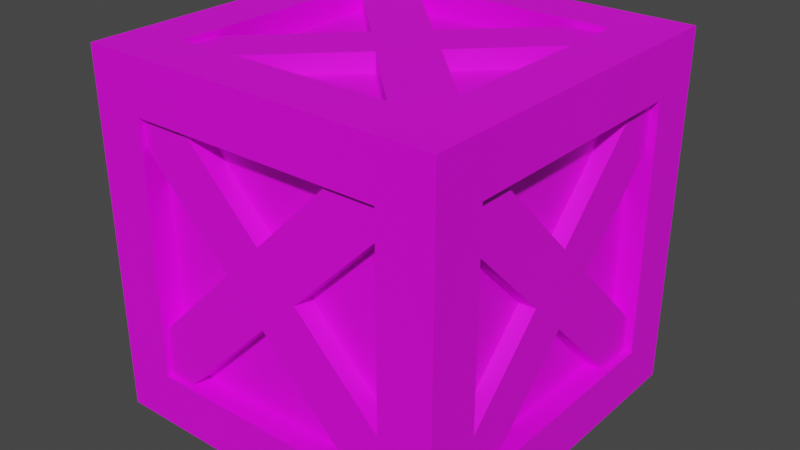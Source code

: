 # Source: Crate.blend  (saved by Blender 2.93.20; exported with 4.5.12 LTS)
import bpy
from mathutils import Matrix  # noqa: F401  (used for matrix-valued properties, if any)

bpy.ops.wm.read_factory_settings(use_empty=True)
scene = bpy.context.scene
scene.name = 'Scene'

# ---- collections
col_collection = bpy.data.collections.new('Collection'); scene.collection.children.link(col_collection)

# ---- images (referenced by path relative to the original .blend; pixels are not part of the script)
import os
ASSET_DIR = os.environ.get("B2B_ASSET_DIR", "")  # directory of the original .blend (textures are referenced by path, not embedded)
HERE = os.path.dirname(os.path.abspath(__file__))  # packed textures are extracted next to this script under _unpacked/

def load_image(name, relpath, width, height, colorspace="sRGB"):
    """Load a texture the original file referenced (path relative to the .blend, or extracted next to this script)."""
    p = next((c for c in (os.path.join(HERE, relpath), os.path.join(ASSET_DIR, relpath)) if relpath and os.path.exists(c)), "")
    if p:
        img = bpy.data.images.load(p, check_existing=True)
        img.name = name
    else:  # same state as the original file: an image datablock whose file is absent (Cycles renders it pink)
        img = bpy.data.images.new(name, width, height)
        img.source = "FILE"
        img.filepath = "//" + (relpath or name)
    img.colorspace_settings.name = colorspace
    return img
img_planks_psd = load_image('Planks.psd', 'Planks.psd', 1024, 1024, 'sRGB')
img_planks_l_psd = load_image('Planks L.psd', 'Planks L.psd', 1024, 1024, 'sRGB')

# ---- materials (node trees are filled in below, after node groups)
mat_w1 = bpy.data.materials.new('w1')
mat_w1.use_transparent_shadow = False
mat_w2 = bpy.data.materials.new('w2')
mat_w2.use_transparent_shadow = False

# ---- material node trees
mat_w1.use_nodes = True; mat_w1.node_tree.nodes.clear()
_N = mat_w1.node_tree.nodes; _L = mat_w1.node_tree.links
n0 = _N.new('ShaderNodeBsdfPrincipled'); n0.name = 'Principled BSDF'; n0.location = (10, 300)
n0.distribution = 'GGX'
n0.subsurface_method = 'BURLEY'
n0.inputs[3].default_value = 1.45
n0.inputs[27].default_value = (0.0, 0.0, 0.0, 1.0)
n0.inputs[28].default_value = 1.0
n1 = _N.new('ShaderNodeOutputMaterial'); n1.name = 'Material Output'; n1.location = (300, 300)
n2 = _N.new('ShaderNodeTexImage'); n2.name = 'Image Texture'; n2.location = (-304, 239)
n2.image = img_planks_psd
_L.new(n0.outputs[0], n1.inputs[0])
_L.new(n2.outputs[0], n0.inputs[0])
n1.is_active_output = True
mat_w2.use_nodes = True; mat_w2.node_tree.nodes.clear()
_N = mat_w2.node_tree.nodes; _L = mat_w2.node_tree.links
n0 = _N.new('ShaderNodeBsdfPrincipled'); n0.name = 'Principled BSDF'; n0.location = (10, 300)
n0.distribution = 'GGX'
n0.subsurface_method = 'BURLEY'
n0.inputs[3].default_value = 1.45
n0.inputs[27].default_value = (0.0, 0.0, 0.0, 1.0)
n0.inputs[28].default_value = 1.0
n1 = _N.new('ShaderNodeOutputMaterial'); n1.name = 'Material Output'; n1.location = (300, 300)
n2 = _N.new('ShaderNodeTexImage'); n2.name = 'Image Texture'; n2.location = (-280, 280)
n2.image = img_planks_l_psd
_L.new(n0.outputs[0], n1.inputs[0])
_L.new(n2.outputs[0], n0.inputs[0])
n1.is_active_output = True

# ---- world
world_world = bpy.data.worlds.new('World'); scene.world = world_world
world_world.use_nodes = True; world_world.node_tree.nodes.clear()
_N = world_world.node_tree.nodes; _L = world_world.node_tree.links
n0 = _N.new('ShaderNodeOutputWorld'); n0.name = 'World Output'; n0.location = (300, 300)
n1 = _N.new('ShaderNodeBackground'); n1.name = 'Background'; n1.location = (10, 300)
n1.inputs[0].default_value = (0.05088, 0.05088, 0.05088, 1.0)
_L.new(n1.outputs[0], n0.inputs[0])
n0.is_active_output = True
world_world.color = (0.05088, 0.05088, 0.05088)
world_world.use_sun_shadow = False
world_world.sun_shadow_jitter_overblur = 0.0

# ---- meshes
me_cube_009 = bpy.data.meshes.new('Cube.009')
me_cube_009.from_pydata([(-0.2159, 0.6604, 0.04761), (-0.003432, 0.6604, 0.2601), (-0.2159, 0.9609, 0.04761), (-0.003432, 0.9609, 0.2601), (-0.003432, 0.6604, -0.1648), (0.209, 0.6604, 0.04761), (-0.003432, 0.9609, -0.1648), (0.209, 0.9609, 0.04761), (0.8498, 0.9609, -0.5932), (0.6373, 0.9609, -0.8056), (0.6373, 0.6604, -0.8056), (0.8498, 0.6604, -0.5932), (-0.8486, 0.9609, 0.6803), (-0.8486, 0.6604, 0.6803), (-0.6361, 0.6604, 0.8928), (-0.6361, 0.9609, 0.8928), (0.6739, 0.6604, 0.9374), (0.6739, 0.9609, 0.9374), (0.8864, 0.9609, 0.725), (0.8864, 0.6604, 0.725), (-0.8659, 0.9609, -0.6024), (-0.8659, 0.6604, -0.6024), (-0.6534, 0.9609, -0.8148), (-0.6534, 0.6604, -0.8148), (-0.2159, -0.9745, 0.04761), (-0.003432, -0.9745, 0.2601), (-0.2159, -0.674, 0.04761), (-0.003432, -0.674, 0.2601), (-0.003432, -0.9745, -0.1648), (0.209, -0.9745, 0.04761), (-0.003432, -0.674, -0.1648), (0.209, -0.674, 0.04761), (0.8498, -0.674, -0.5932), (0.6373, -0.674, -0.8056), (0.6373, -0.9745, -0.8056), (0.8498, -0.9745, -0.5932), (-0.8486, -0.674, 0.6803), (-0.8486, -0.9745, 0.6803), (-0.6361, -0.9745, 0.8928), (-0.6361, -0.674, 0.8928), (0.6739, -0.9745, 0.9374), (0.6739, -0.674, 0.9374), (0.8864, -0.674, 0.725), (0.8864, -0.9745, 0.725), (-0.8659, -0.674, -0.6024), (-0.8659, -0.9745, -0.6024), (-0.6534, -0.674, -0.8148), (-0.6534, -0.9745, -0.8148), (-1.003, -1.002, -1.01), (-1.003, -1.002, 0.99), (-1.003, 0.9975, -1.01), (-1.003, 0.9975, 0.99), (0.9966, -1.002, -1.01), (0.9965, -1.002, 0.9901), (0.9966, 0.9975, -1.01), (0.9965, 0.9975, 0.9901), (-0.7093, -0.7084, -0.7158), (-0.7094, -0.7084, 0.696), (-0.7093, 0.7035, -0.7158), (-0.7094, 0.7035, 0.696), (0.7025, -0.7084, -0.7158), (0.7025, -0.7084, 0.696), (0.7025, 0.7035, -0.7158), (0.7025, 0.7035, 0.696), (-1.003, -0.7084, -0.7159), (0.7025, -1.002, 0.696), (-1.003, 0.7035, 0.696), (-1.003, -0.7084, 0.696), (0.7025, -1.002, -0.7158), (-0.7093, -1.002, -0.7158), (-1.003, 0.7035, -0.7159), (-0.7094, -1.002, 0.696), (-0.7093, 0.9975, -0.7158), (0.7025, 0.9975, 0.696), (-0.7094, 0.9975, 0.696), (0.9966, 0.7035, -0.7158), (0.7025, 0.9975, -0.7158), (0.9966, -0.7084, -0.7158), (0.9965, -0.7084, 0.696), (0.9965, 0.7035, 0.696), (0.7025, -0.7084, 0.9901), (-0.7094, -0.7084, 0.99), (-0.7094, 0.7035, 0.99), (0.7025, -0.7084, -1.01), (-0.7093, 0.7035, -1.01), (0.7025, 0.7035, -1.01), (0.7025, 0.7035, 0.9901), (-0.7093, -0.7084, -1.01), (-0.868, -0.8671, -0.8745), (-0.8681, -0.8671, 0.8547), (-0.868, 0.8622, -0.8745), (-0.8681, 0.8622, 0.8547), (0.8612, -0.8671, -0.8745), (0.8612, -0.8671, 0.8547), (0.8612, 0.8622, -0.8745), (0.8612, 0.8622, 0.8547), (0.6528, 0.2227, -0.0365), (0.6527, 0.01027, 0.1759), (0.9532, 0.2226, -0.03649), (0.9532, 0.01016, 0.176), (0.6527, 0.01029, -0.249), (0.6526, -0.2022, -0.03651), (0.9532, 0.01017, -0.249), (0.9531, -0.2023, -0.0365), (0.9528, -0.8431, -0.6773), (0.9529, -0.6306, -0.8897), (0.6525, -0.6305, -0.8897), (0.6524, -0.8429, -0.6773), (0.9535, 0.8553, 0.5962), (0.653, 0.8554, 0.5962), (0.6529, 0.643, 0.8087), (0.9534, 0.6428, 0.8087), (0.6524, -0.6671, 0.8533), (0.9529, -0.6672, 0.8533), (0.9528, -0.8797, 0.6408), (0.6523, -0.8796, 0.6408), (0.9535, 0.8727, -0.6865), (0.6531, 0.8728, -0.6865), (0.9534, 0.6602, -0.8989), (0.653, 0.6603, -0.8989), (-0.982, 0.2234, -0.03654), (-0.9821, 0.01092, 0.1759), (-0.6816, 0.2233, -0.03653), (-0.6816, 0.0108, 0.1759), (-0.9821, 0.01093, -0.249), (-0.9822, -0.2015, -0.03655), (-0.6816, 0.01082, -0.249), (-0.6817, -0.2017, -0.03655), (-0.682, -0.8424, -0.6773), (-0.6819, -0.6299, -0.8898), (-0.9823, -0.6298, -0.8898), (-0.9824, -0.8423, -0.6773), (-0.6813, 0.856, 0.5962), (-0.9818, 0.8561, 0.5962), (-0.9819, 0.6436, 0.8086), (-0.6814, 0.6435, 0.8086), (-0.9824, -0.6665, 0.8532), (-0.6819, -0.6666, 0.8532), (-0.682, -0.879, 0.6408), (-0.9825, -0.8789, 0.6408), (-0.6813, 0.8733, -0.6865), (-0.9817, 0.8734, -0.6865), (-0.6814, 0.6608, -0.899), (-0.9818, 0.661, -0.899), (0.01841, 0.2227, 0.6597), (-0.194, 0.01027, 0.6595), (0.0183, 0.2226, 0.9601), (-0.1941, 0.01016, 0.96), (0.2309, 0.01029, 0.6596), (0.01842, -0.2022, 0.6595), (0.2308, 0.01017, 0.9601), (0.01832, -0.2023, 0.9599), (0.6591, -0.8431, 0.9599), (0.8715, -0.6306, 0.9601), (0.8716, -0.6305, 0.6596), (0.6592, -0.8429, 0.6595), (-0.6144, 0.8553, 0.9601), (-0.6143, 0.8554, 0.6597), (-0.8267, 0.643, 0.6595), (-0.8269, 0.6428, 0.96), (-0.8714, -0.6671, 0.659), (-0.8715, -0.6672, 0.9595), (-0.659, -0.8797, 0.9594), (-0.6589, -0.8796, 0.659), (0.6683, 0.8727, 0.9606), (0.6684, 0.8728, 0.6601), (0.8807, 0.6602, 0.9606), (0.8808, 0.6603, 0.6601), (0.01897, 0.2234, -0.9751), (-0.1935, 0.01092, -0.9753), (0.01887, 0.2233, -0.6747), (-0.1936, 0.0108, -0.6748), (0.2314, 0.01093, -0.9752), (0.01898, -0.2015, -0.9753), (0.2313, 0.01082, -0.6747), (0.01888, -0.2017, -0.6749), (0.6597, -0.8424, -0.6749), (0.8721, -0.6299, -0.6747), (0.8722, -0.6298, -0.9752), (0.6598, -0.8423, -0.9753), (-0.6138, 0.856, -0.6747), (-0.6137, 0.8561, -0.9751), (-0.8262, 0.6436, -0.9753), (-0.8263, 0.6435, -0.6748), (-0.8708, -0.6665, -0.9758), (-0.8709, -0.6666, -0.6753), (-0.6585, -0.879, -0.6754), (-0.6584, -0.8789, -0.9758), (0.6688, 0.8733, -0.6742), (0.6689, 0.8734, -0.9747), (0.8813, 0.6608, -0.6742), (0.8814, 0.661, -0.9747)], [], [(3, 2, 12, 15), (2, 3, 7, 6), (7, 5, 11, 8), (4, 5, 1, 0), (4, 0, 21, 23), (5, 7, 18, 19), (9, 8, 11, 10), (6, 7, 8, 9), (5, 4, 10, 11), (4, 6, 9, 10), (13, 14, 15, 12), (0, 1, 14, 13), (1, 3, 15, 14), (2, 0, 13, 12), (18, 17, 16, 19), (3, 1, 16, 17), (1, 5, 19, 16), (7, 3, 17, 18), (20, 22, 23, 21), (2, 6, 22, 20), (0, 2, 20, 21), (6, 4, 23, 22), (27, 26, 36, 39), (26, 27, 31, 30), (31, 29, 35, 32), (28, 29, 25, 24), (28, 24, 45, 47), (29, 31, 42, 43), (33, 32, 35, 34), (30, 31, 32, 33), (29, 28, 34, 35), (28, 30, 33, 34), (37, 38, 39, 36), (24, 25, 38, 37), (25, 27, 39, 38), (26, 24, 37, 36), (42, 41, 40, 43), (27, 25, 40, 41), (25, 29, 43, 40), (31, 27, 41, 42), (44, 46, 47, 45), (26, 30, 46, 44), (24, 26, 44, 45), (30, 28, 47, 46), (67, 49, 51, 66), (70, 50, 48, 64), (74, 51, 55, 73), (76, 54, 50, 72), (54, 55, 79, 75), (77, 52, 54, 75), (52, 53, 65, 68), (69, 48, 52, 68), (87, 48, 50, 54, 52, 83, 85, 84), (52, 48, 87, 83), (51, 49, 81, 82), (53, 55, 86, 80), (59, 57, 67, 66), (63, 59, 74, 73), (77, 60, 61, 78), (71, 57, 61, 65), (84, 58, 56, 87), (81, 57, 59, 82), (56, 58, 70, 64), (58, 59, 66, 70), (57, 56, 64, 67), (61, 60, 68, 65), (56, 57, 71, 69), (68, 60, 56, 69), (75, 62, 60, 77), (78, 61, 63, 79), (79, 63, 62, 75), (61, 57, 81, 80), (82, 59, 63, 86), (63, 61, 80, 86), (74, 59, 58, 72), (76, 62, 63, 73), (72, 58, 62, 76), (83, 60, 62, 85), (87, 56, 60, 83), (85, 62, 58, 84), (88, 89, 91, 90), (90, 91, 95, 94), (94, 95, 93, 92), (92, 93, 89, 88), (90, 94, 92, 88), (95, 91, 89, 93), (99, 98, 108, 111), (98, 99, 103, 102), (103, 101, 107, 104), (100, 101, 97, 96), (100, 96, 117, 119), (101, 103, 114, 115), (105, 104, 107, 106), (102, 103, 104, 105), (101, 100, 106, 107), (100, 102, 105, 106), (109, 110, 111, 108), (96, 97, 110, 109), (97, 99, 111, 110), (98, 96, 109, 108), (114, 113, 112, 115), (99, 97, 112, 113), (97, 101, 115, 112), (103, 99, 113, 114), (116, 118, 119, 117), (98, 102, 118, 116), (96, 98, 116, 117), (102, 100, 119, 118), (123, 122, 132, 135), (122, 123, 127, 126), (127, 125, 131, 128), (124, 125, 121, 120), (124, 120, 141, 143), (125, 127, 138, 139), (129, 128, 131, 130), (126, 127, 128, 129), (125, 124, 130, 131), (124, 126, 129, 130), (133, 134, 135, 132), (120, 121, 134, 133), (121, 123, 135, 134), (122, 120, 133, 132), (138, 137, 136, 139), (123, 121, 136, 137), (121, 125, 139, 136), (127, 123, 137, 138), (140, 142, 143, 141), (122, 126, 142, 140), (120, 122, 140, 141), (126, 124, 143, 142), (147, 146, 156, 159), (146, 147, 151, 150), (151, 149, 155, 152), (148, 149, 145, 144), (148, 144, 165, 167), (149, 151, 162, 163), (153, 152, 155, 154), (150, 151, 152, 153), (149, 148, 154, 155), (148, 150, 153, 154), (157, 158, 159, 156), (144, 145, 158, 157), (145, 147, 159, 158), (146, 144, 157, 156), (162, 161, 160, 163), (147, 145, 160, 161), (145, 149, 163, 160), (151, 147, 161, 162), (164, 166, 167, 165), (146, 150, 166, 164), (144, 146, 164, 165), (150, 148, 167, 166), (171, 170, 180, 183), (170, 171, 175, 174), (175, 173, 179, 176), (172, 173, 169, 168), (172, 168, 189, 191), (173, 175, 186, 187), (177, 176, 179, 178), (174, 175, 176, 177), (173, 172, 178, 179), (172, 174, 177, 178), (181, 182, 183, 180), (168, 169, 182, 181), (169, 171, 183, 182), (170, 168, 181, 180), (186, 185, 184, 187), (171, 169, 184, 185), (169, 173, 187, 184), (175, 171, 185, 186), (188, 190, 191, 189), (170, 174, 190, 188), (168, 170, 188, 189), (174, 172, 191, 190), (81, 49, 53, 80), (86, 55, 51, 82), (71, 49, 48, 69), (65, 53, 49, 71), (78, 53, 52, 77), (79, 55, 53, 78), (73, 55, 54, 76), (72, 50, 51, 74), (66, 51, 50, 70), (64, 48, 49, 67)])
me_cube_009.polygons.foreach_set('material_index', [0, 0, 0, 0, 0, 0, 0, 0, 0, 0, 0, 0, 0, 0, 0, 0, 0, 0, 0, 0, 0, 0, 0, 0, 0, 0, 0, 0, 0, 0, 0, 0, 0, 0, 0, 0, 0, 0, 0, 0, 0, 0, 0, 0, 0, 0, 0, 0, 0, 0, 0, 0, 0, 0, 0, 0, 0, 0, 0, 0, 0, 0, 0, 0, 0, 0, 0, 0, 0, 0, 0, 0, 0, 0, 0, 0, 0, 0, 0, 0, 1, 1, 1, 1, 1, 1, 0, 0, 0, 0, 0, 0, 0, 0, 0, 0, 0, 0, 0, 0, 0, 0, 0, 0, 0, 0, 0, 0, 0, 0, 0, 0, 0, 0, 0, 0, 0, 0, 0, 0, 0, 0, 0, 0, 0, 0, 0, 0, 0, 0, 0, 0, 0, 0, 0, 0, 0, 0, 0, 0, 0, 0, 0, 0, 0, 0, 0, 0, 0, 0, 0, 0, 0, 0, 0, 0, 0, 0, 0, 0, 0, 0, 0, 0, 0, 0, 0, 0, 0, 0, 0, 0, 0, 0, 0, 0, 0, 0, 0, 0, 0, 0, 0, 0])
_uv = me_cube_009.uv_layers.new(name='UVMap')
_uv.uv.foreach_set('vector', [0.4973, 0.743, 0.3058, 0.5515, -0.2645, 1.122, -0.07301, 1.313, 0.3058, 0.5515, 0.4973, 0.743, 0.6888, 0.5515, 0.4973, 0.36, 0.6888, 1.37, 0.6888, 1.099, 1.266, 1.099, 1.266, 1.37, 0.4973, 0.36, 0.6888, 0.5515, 0.4973, 0.743, 0.3058, 0.5515, 0.4973, 0.36, 0.3058, 0.5515, -0.2801, -0.03437, -0.08861, -0.2259, 0.6888, 1.099, 0.6888, 1.37, 1.299, 1.37, 1.299, 1.099, 1.075, 1.37, 1.266, 1.37, 1.266, 1.099, 1.075, 1.099, 0.4973, 0.36, 0.6888, 0.5515, 1.266, -0.02604, 1.075, -0.2175, 0.6888, 0.5515, 0.4973, 0.36, 1.075, -0.2175, 1.266, -0.02604, 0.4973, 1.099, 0.4973, 1.37, 1.075, 1.37, 1.075, 1.099, -0.2645, 1.099, -0.07301, 1.099, -0.07301, 1.37, -0.2645, 1.37, 0.3058, 0.5515, 0.4973, 0.743, -0.07301, 1.313, -0.2645, 1.122, 0.4973, 1.099, 0.4973, 1.37, -0.07301, 1.37, -0.07301, 1.099, 0.3058, 1.37, 0.3058, 1.099, -0.2645, 1.099, -0.2645, 1.37, 1.299, 1.37, 1.108, 1.37, 1.108, 1.099, 1.299, 1.099, 0.4973, 1.37, 0.4973, 1.099, 1.108, 1.099, 1.108, 1.37, 0.4973, 0.743, 0.6888, 0.5515, 1.299, 1.162, 1.108, 1.354, 0.6888, 0.5515, 0.4973, 0.743, 1.108, 1.354, 1.299, 1.162, -0.2801, 1.37, -0.08861, 1.37, -0.08861, 1.099, -0.2801, 1.099, 0.3058, 0.5515, 0.4973, 0.36, -0.08861, -0.2259, -0.2801, -0.03437, 0.3058, 1.099, 0.3058, 1.37, -0.2801, 1.37, -0.2801, 1.099, 0.4973, 1.37, 0.4973, 1.099, -0.08861, 1.099, -0.08861, 1.37, 0.4973, 0.743, 0.3058, 0.5515, -0.2645, 1.122, -0.07301, 1.313, 0.3058, 0.5515, 0.4973, 0.743, 0.6888, 0.5515, 0.4973, 0.36, 0.6888, -0.104, 0.6888, -0.3748, 1.266, -0.3748, 1.266, -0.104, 0.3568, 0.4284, 0.6276, 0.4284, 0.6276, 0.6993, 0.3568, 0.6993, 0.3568, 0.4284, 0.3568, 0.6993, -0.4718, 0.6993, -0.4718, 0.4284, -0.3741, 0.5515, -0.1033, 0.5515, -0.1033, 1.162, -0.3741, 1.162, 1.075, -0.104, 1.266, -0.104, 1.266, -0.3748, 1.075, -0.3748, 0.4973, 0.36, 0.6888, 0.5515, 1.266, -0.02604, 1.075, -0.2175, 0.6312, 0.6833, 0.6312, 0.4125, 1.448, 0.4125, 1.448, 0.6833, -0.3741, 0.36, -0.1033, 0.36, -0.1033, -0.2175, -0.3741, -0.2175, -0.2645, -0.3748, -0.07301, -0.3748, -0.07301, -0.104, -0.2645, -0.104, 0.3604, 0.4125, 0.3604, 0.6833, -0.4462, 0.6833, -0.4462, 0.4125, 0.4973, -0.3748, 0.4973, -0.104, -0.07301, -0.104, -0.07301, -0.3748, 0.3058, -0.104, 0.3058, -0.3748, -0.2645, -0.3748, -0.2645, -0.104, 1.299, -0.104, 1.108, -0.104, 1.108, -0.3748, 1.299, -0.3748, 0.4973, -0.104, 0.4973, -0.3748, 1.108, -0.3748, 1.108, -0.104, 0.6276, 0.6993, 0.6276, 0.4284, 1.491, 0.4284, 1.491, 0.6993, 0.6888, 0.5515, 0.4973, 0.743, 1.108, 1.354, 1.299, 1.162, -0.2801, -0.104, -0.08861, -0.104, -0.08861, -0.3748, -0.2801, -0.3748, 0.3058, 0.5515, 0.4973, 0.36, -0.08861, -0.2259, -0.2801, -0.03436, 0.3058, -0.3748, 0.3058, -0.104, -0.2801, -0.104, -0.2801, -0.3748, -0.1033, 0.36, -0.3741, 0.36, -0.3741, -0.2259, -0.1033, -0.2259, -0.1343, 1.136, -0.3994, 1.401, 1.403, 1.401, 1.138, 1.136, 1.138, -0.1366, 1.403, -0.4017, -0.3994, -0.4017, -0.1343, -0.1366, -0.139, 1.136, -0.4041, 1.401, 1.399, 1.401, 1.134, 1.136, 1.134, -0.1366, 1.399, -0.4017, -0.404, -0.4017, -0.139, -0.1366, 0.3694, 0.3672, 2.172, 0.3672, 1.907, 0.6322, 0.6345, 0.6322, -0.1343, -0.1366, -0.3994, -0.4017, 1.403, -0.4017, 1.138, -0.1366, 0.3648, 0.3672, 2.167, 0.3672, 1.902, 0.6323, 0.6298, 0.6322, -0.139, -0.1366, -0.404, -0.4017, 1.399, -0.4017, 1.134, -0.1366, -0.139, -0.135, -0.404, -0.4001, -0.404, 1.403, 1.399, 1.403, 1.399, -0.4001, 1.134, -0.135, 1.134, 1.138, -0.139, 1.138, 1.399, -0.4001, -0.404, -0.4001, -0.139, -0.135, 1.134, -0.135, 0.6298, 0.6338, -1.173, 0.6338, -0.9079, 0.3688, 0.3647, 0.3688, 0.3647, 0.3688, 2.167, 0.3688, 1.902, 0.6338, 0.6298, 0.6338, 0.3656, 0.368, -0.907, 0.368, -0.907, 0.633, 0.3656, 0.633, 1.134, 1.138, -0.139, 1.138, -0.139, 1.403, 1.134, 1.403, 0.629, 0.368, 0.629, 0.633, 1.902, 0.633, 1.902, 0.368, -0.139, -0.4001, -0.139, -0.135, 1.134, -0.135, 1.134, -0.4001, 1.138, -0.4017, 1.138, -0.1366, -0.1343, -0.1366, -0.1343, -0.4017, -0.1343, 1.401, -0.1343, 1.136, 1.138, 1.136, 1.138, 1.401, -0.907, 0.3679, 0.3656, 0.3679, 0.3656, 0.633, -0.907, 0.633, -0.9087, 0.3679, 0.364, 0.368, 0.3639, 0.633, -0.9087, 0.633, 0.364, 0.368, -0.9087, 0.3679, -0.9087, 0.633, 0.3639, 0.633, 0.3694, 0.3672, -0.9032, 0.3672, -0.9032, 0.6322, 0.3694, 0.6322, -0.9032, 0.3671, 0.3694, 0.3671, 0.3694, 0.6322, -0.9032, 0.6322, 1.134, -0.4001, 1.134, -0.135, -0.139, -0.135, -0.139, -0.4001, 1.903, 0.368, 1.903, 0.633, 0.6306, 0.633, 0.6306, 0.368, 0.6306, 0.368, 0.6306, 0.633, 1.903, 0.633, 1.903, 0.368, 1.902, 0.368, 1.902, 0.633, 0.629, 0.633, 0.629, 0.368, 1.134, 1.136, -0.139, 1.136, -0.139, 1.401, 1.134, 1.401, -0.139, 1.401, -0.139, 1.136, 1.134, 1.136, 1.134, 1.401, 1.138, 1.136, -0.1343, 1.136, -0.1343, 1.401, 1.138, 1.401, 1.907, 0.3672, 1.907, 0.6322, 0.6345, 0.6322, 0.6345, 0.3672, 0.6345, 0.3672, 0.6345, 0.6322, 1.907, 0.6322, 1.907, 0.3672, -0.139, 1.403, -0.139, 1.138, 1.134, 1.138, 1.134, 1.403, -0.1343, -0.4017, -0.1343, -0.1366, 1.138, -0.1366, 1.138, -0.4017, -0.139, -0.4017, -0.139, -0.1366, 1.134, -0.1366, 1.134, -0.4017, 1.134, -0.4017, 1.134, -0.1366, -0.139, -0.1366, -0.139, -0.4017, -0.3071, -0.3095, -0.3071, 1.309, 1.311, 1.309, 1.311, -0.3095, -0.3119, -0.3095, -0.3119, 1.309, 1.306, 1.309, 1.306, -0.3094, 1.311, -0.3094, 1.311, 1.309, -0.3071, 1.309, -0.3071, -0.3094, 1.306, -0.3094, 1.306, 1.309, -0.3119, 1.309, -0.3119, -0.3095, -0.3119, 1.31, 1.306, 1.31, 1.306, -0.3078, -0.3119, -0.3078, 1.306, 1.31, -0.3119, 1.31, -0.3119, -0.3078, 1.306, -0.3078, 0.6503, 0.6075, 0.6503, 0.3367, 1.457, 0.3367, 1.457, 0.6075, 0.6539, 0.6235, 0.3831, 0.6235, 0.3831, 0.3526, 0.6539, 0.3526, 1.359, 0.4757, 1.089, 0.4757, 1.088, -0.1019, 1.359, -0.1019, 0.5135, 0.2842, 0.322, 0.4757, 0.5135, 0.6672, 0.705, 0.4757, 0.5135, 0.2842, 0.705, 0.4757, 1.291, -0.1102, 1.099, -0.3017, 1.089, 0.3213, 1.359, 0.3212, 1.359, -0.2894, 1.088, -0.2893, 1.359, -0.06487, 1.359, -0.2564, 1.088, -0.2563, 1.089, -0.06477, 0.3795, 0.3367, 0.3795, 0.6075, -0.4374, 0.6075, -0.4374, 0.3366, 0.322, 0.4757, 0.5135, 0.2842, -0.06408, -0.2934, -0.2556, -0.1019, 1.089, 0.2842, 1.36, 0.2842, 1.359, -0.2934, 1.089, -0.2934, 1.089, 1.275, 1.089, 1.083, 1.36, 1.083, 1.36, 1.274, 0.705, 0.4757, 0.5135, 0.6672, 1.084, 1.238, 1.275, 1.046, 1.089, 0.6672, 1.36, 0.6672, 1.36, 1.238, 1.089, 1.238, 1.36, 0.4757, 1.089, 0.4757, 1.089, 1.046, 1.36, 1.046, 1.359, 1.086, 1.359, 1.278, 1.088, 1.278, 1.088, 1.086, 1.36, 0.5127, 1.089, 0.5128, 1.088, -0.09779, 1.359, -0.0979, 0.5135, 0.6672, 0.322, 0.4757, -0.2886, 1.086, -0.0971, 1.278, 0.3831, 0.3526, 0.3831, 0.6235, -0.4804, 0.6234, -0.4804, 0.3526, 1.36, -0.1102, 1.36, -0.3017, 1.089, -0.3017, 1.089, -0.1102, 0.6539, 0.6235, 0.6539, 0.3526, 1.482, 0.3527, 1.482, 0.6235, 1.089, 0.7043, 1.36, 0.7042, 1.36, 1.29, 1.089, 1.29, 1.36, 0.5127, 1.089, 0.5128, 1.089, 1.099, 1.36, 1.099, 0.5139, 0.6672, 0.7055, 0.4757, 1.276, 1.046, 1.084, 1.237, 0.7055, 0.4757, 0.5139, 0.6672, 0.3224, 0.4757, 0.514, 0.2842, -0.1141, 0.4757, -0.3849, 0.4757, -0.3852, -0.1019, -0.1143, -0.1019, 0.3802, 0.3366, 0.3801, 0.6074, 0.651, 0.6075, 0.651, 0.3366, 0.6546, 0.3526, 0.6546, 0.6234, 1.483, 0.6234, 1.483, 0.3526, -0.3849, 0.3219, -0.1141, 0.3218, -0.1144, -0.2888, -0.3852, -0.2887, -0.1143, -0.06429, -0.1143, -0.2558, -0.3852, -0.2557, -0.3851, -0.06418, 0.514, 0.2842, 0.3224, 0.4757, -0.2551, -0.1019, -0.0636, -0.2934, 0.3801, 0.6074, 0.3802, 0.3366, -0.4367, 0.3366, -0.4367, 0.6074, -0.3849, 0.2842, -0.114, 0.2842, -0.1143, -0.2934, -0.3851, -0.2934, -0.3846, 1.275, -0.3847, 1.084, -0.1138, 1.084, -0.1138, 1.275, 0.651, 0.3366, 0.651, 0.6075, 1.457, 0.6075, 1.458, 0.3366, -0.3849, 0.6672, -0.114, 0.6672, -0.1138, 1.237, -0.3847, 1.237, -0.114, 0.4757, -0.3848, 0.4757, -0.3846, 1.046, -0.1138, 1.046, -0.1144, 1.086, -0.1143, 1.278, -0.3851, 1.278, -0.3852, 1.086, -0.114, 0.5133, -0.3849, 0.5134, -0.3851, -0.0972, -0.1143, -0.09731, 0.3837, 0.6234, 0.3838, 0.3526, -0.4797, 0.3526, -0.4797, 0.6234, 0.3224, 0.4757, 0.5139, 0.6672, -0.09662, 1.278, -0.2881, 1.086, -0.1137, -0.1102, -0.1138, -0.3017, -0.3846, -0.3017, -0.3845, -0.1102, 0.7055, 0.4757, 0.514, 0.2842, 1.1, -0.3017, 1.291, -0.1102, -0.3848, 0.7049, -0.114, 0.7048, -0.1137, 1.291, -0.3845, 1.291, -0.114, 0.5133, -0.3849, 0.5134, -0.3846, 1.099, -0.1138, 1.099, 0.4333, 0.3781, 0.4333, 0.5462, -0.0671, 0.5462, -0.06709, 0.3781, 0.6021, 0.5496, 0.4376, 0.5492, 0.438, 0.3847, 0.6025, 0.3851, 0.5169, 1.374, 0.517, 1.103, 1.095, 1.103, 1.094, 1.374, 0.7085, 0.5128, 0.517, 0.3213, 0.3255, 0.5128, 0.517, 0.7043, 0.7085, 0.5128, 0.517, 0.7043, 1.103, 1.29, 1.294, 1.099, 0.322, 1.103, 0.3219, 1.374, -0.2887, 1.373, -0.2886, 1.103, -0.06419, 1.374, -0.2557, 1.374, -0.2556, 1.103, -0.06408, 1.103, 0.6013, 0.5462, 0.6014, 0.3782, 1.108, 0.3782, 1.108, 0.5462, 0.517, 0.3213, 0.7085, 0.5128, 1.286, -0.06477, 1.095, -0.2563, 0.7085, 1.103, 0.7084, 1.374, 1.286, 1.374, 1.286, 1.103, 1.275, 1.103, 1.084, 1.103, 1.084, 1.374, 1.275, 1.374, 0.517, 0.7043, 0.3255, 0.5128, -0.2448, 1.083, -0.05334, 1.275, 0.3255, 1.103, 0.3254, 1.374, -0.2449, 1.374, -0.2448, 1.103, 0.5169, 1.374, 0.517, 1.103, -0.05334, 1.103, -0.05343, 1.374, -0.09365, 1.373, -0.2852, 1.373, -0.2851, 1.103, -0.09355, 1.103, 0.5134, 1.374, 0.5135, 1.103, -0.0971, 1.103, -0.09721, 1.373, 0.3255, 0.5128, 0.517, 0.3213, -0.09355, -0.2893, -0.2851, -0.09779, 0.438, 0.3847, 0.4376, 0.5492, -0.08695, 0.548, -0.08655, 0.3834, 1.103, 1.374, 1.294, 1.374, 1.294, 1.104, 1.103, 1.104, 0.6021, 0.5496, 0.6025, 0.3851, 1.106, 0.3863, 1.106, 0.5508, 0.705, 1.103, 0.7049, 1.374, 1.291, 1.374, 1.291, 1.104, 0.5134, 1.374, 0.5135, 1.103, 1.099, 1.104, 1.099, 1.374, 0.3259, 0.5133, 0.5174, 0.7048, -0.05293, 1.275, -0.2444, 1.084, 0.5174, 0.7048, 0.3259, 0.5133, 0.5174, 0.3218, 0.7089, 0.5133, 0.5174, -0.09969, 0.5175, -0.3705, 1.095, -0.3705, 1.095, -0.09972, 0.709, 0.5134, 0.5175, 0.3219, 0.326, 0.5134, 0.5175, 0.7049, 0.709, 0.5134, 0.5175, 0.7049, 1.103, 1.291, 1.295, 1.099, 0.3226, -0.3705, 0.3224, -0.09969, -0.2881, -0.1001, -0.288, -0.371, -0.0636, -0.09958, -0.2551, -0.09972, -0.255, -0.3705, -0.0635, -0.3704, 0.7089, 0.5133, 0.5174, 0.3218, 1.095, -0.2558, 1.286, -0.06429, 0.5175, 0.3219, 0.709, 0.5134, 1.287, -0.06418, 1.095, -0.2557, 0.709, -0.3704, 0.7089, -0.09955, 1.286, -0.09958, 1.287, -0.3704, 1.276, -0.3703, 1.084, -0.3705, 1.084, -0.09965, 1.276, -0.09951, 0.5175, 0.7049, 0.326, 0.5134, -0.2443, 1.084, -0.05283, 1.275, 0.326, -0.3705, 0.3259, -0.09968, -0.2444, -0.09965, -0.2443, -0.3705, 0.5174, -0.09954, 0.5175, -0.3704, -0.05283, -0.3703, -0.05293, -0.09951, -0.09314, -0.1001, -0.2846, -0.1001, -0.2846, -0.371, -0.09305, -0.371, 0.5139, -0.09968, 0.5141, -0.3705, -0.09652, -0.371, -0.09662, -0.1001, 0.326, 0.5134, 0.5175, 0.3219, -0.09305, -0.2887, -0.2846, -0.0972, 0.5174, 0.3218, 0.3259, 0.5133, -0.2846, -0.09731, -0.09314, -0.2888, 1.103, -0.0991, 1.295, -0.09911, 1.295, -0.3699, 1.103, -0.3699, 0.5174, 0.7048, 0.7089, 0.5133, 1.295, 1.099, 1.103, 1.291, 0.7056, -0.3704, 0.7055, -0.09954, 1.291, -0.0991, 1.291, -0.3699, 0.514, -0.09955, 0.5141, -0.3704, 1.1, -0.3699, 1.1, -0.09911, -0.139, -0.135, -0.4041, -0.4001, 1.399, -0.4001, 1.134, -0.135, 1.134, 1.138, 1.399, 1.403, -0.4041, 1.403, -0.139, 1.138, 0.3648, 0.3671, 0.6298, 0.6322, -1.173, 0.6322, -0.9078, 0.3671, 1.134, 1.136, 1.399, 1.401, -0.4041, 1.401, -0.139, 1.136, 0.3694, 0.3672, 0.6345, 0.6322, -1.168, 0.6322, -0.9032, 0.3672, 1.138, 1.136, 1.403, 1.401, -0.3994, 1.401, -0.1343, 1.136, 1.134, 1.136, 1.399, 1.401, 1.399, -0.4017, 1.134, -0.1366, -0.139, -0.1366, -0.404, -0.4017, -0.4041, 1.401, -0.139, 1.136, 1.907, 0.6322, 2.172, 0.3671, 0.3694, 0.3671, 0.6345, 0.6322, -0.9032, 0.3671, -1.168, 0.6322, 0.6345, 0.6322, 0.3694, 0.3671])
me_cube_009.materials.append(mat_w1)
me_cube_009.materials.append(mat_w2)
me_cube_009.use_remesh_fix_poles = True
me_cube_009.use_remesh_preserve_attributes = False
me_cube_009.update()

# ---- objects
ob_cube_003 = bpy.data.objects.new('Cube.003', me_cube_009)

# ---- transforms, parenting, visibility, modifiers, constraints
ob_cube_003.location = (0.0, 0.0, 0.0)

# ---- collection membership
col_collection.objects.link(ob_cube_003)

# ---- scene / render settings (as saved in the file)
scene.frame_start = 1; scene.frame_end = 250; scene.frame_set(1)
scene.render.engine = 'BLENDER_EEVEE_NEXT'
scene.cycles.use_denoising = False
scene.cycles.samples = 128
scene.cycles.sampling_pattern = 'TABULATED_SOBOL'
scene.cycles.use_adaptive_sampling = False
scene.cycles.use_light_tree = False
scene.view_settings.view_transform = 'Filmic'
bpy.context.view_layer.update()

# ---- added for rendering (the .blend has no active camera and no usable light): camera, sun
cam_auto = bpy.data.cameras.new('AutoCamera')
cam_auto.lens = 50.0
cam_auto.sensor_width = 36.0
cam_auto.clip_end = 1000.0
ob_auto_camera = bpy.data.objects.new('AutoCamera', cam_auto)
scene.collection.objects.link(ob_auto_camera)
ob_auto_camera.location = (3.20164, -3.84856, 2.55415)
ob_auto_camera.rotation_euler = (1.09748, -7.21219e-08, 0.694738)
scene.camera = ob_auto_camera
light_auto_sun = bpy.data.lights.new('AutoSun', 'SUN')
light_auto_sun.energy = 3.0
light_auto_sun.angle = 0.0523599
ob_auto_sun = bpy.data.objects.new('AutoSun', light_auto_sun)
scene.collection.objects.link(ob_auto_sun)
ob_auto_sun.rotation_euler = (0.872665, 0.174533, 0.523599)
bpy.context.view_layer.update()
